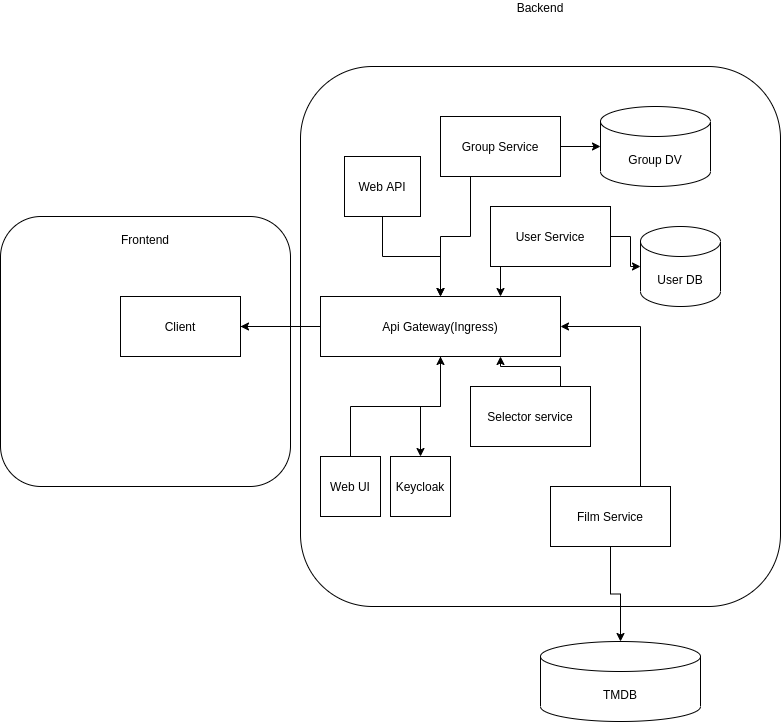

The diagram above was exported from draw.io. Its source (the exported page's mxGraphModel, read from the mxfile embedded in the PNG):
<mxGraphModel dx="421" dy="1878" grid="1" gridSize="10" guides="1" tooltips="1" connect="1" arrows="1" fold="1" page="1" pageScale="1" pageWidth="827" pageHeight="1169" math="0" shadow="0">
  <root>
    <mxCell id="0" />
    <mxCell id="1" parent="0" />
    <mxCell id="dEYlFLJWehFDpBfxTOV8-1" value="Frontend&lt;br&gt;&lt;br&gt;&lt;br&gt;&lt;br&gt;&lt;br&gt;&lt;br&gt;&lt;br&gt;&lt;br&gt;&lt;br&gt;&lt;br&gt;&lt;br&gt;&lt;br&gt;&lt;br&gt;&lt;br&gt;&lt;br&gt;&lt;br&gt;&lt;br&gt;" style="rounded=1;whiteSpace=wrap;html=1;" vertex="1" parent="1">
      <mxGeometry x="10" y="160" width="290" height="270" as="geometry" />
    </mxCell>
    <mxCell id="dEYlFLJWehFDpBfxTOV8-26" value="" style="edgeStyle=orthogonalEdgeStyle;rounded=0;orthogonalLoop=1;jettySize=auto;html=1;" edge="1" parent="1" source="dEYlFLJWehFDpBfxTOV8-2" target="dEYlFLJWehFDpBfxTOV8-4">
      <mxGeometry relative="1" as="geometry" />
    </mxCell>
    <mxCell id="dEYlFLJWehFDpBfxTOV8-2" value="Client" style="rounded=0;whiteSpace=wrap;html=1;" vertex="1" parent="1">
      <mxGeometry x="130" y="240" width="120" height="60" as="geometry" />
    </mxCell>
    <mxCell id="dEYlFLJWehFDpBfxTOV8-3" value="Backend&lt;br&gt;&lt;br&gt;&lt;br&gt;&lt;br&gt;&lt;br&gt;&lt;br&gt;&lt;br&gt;&lt;br&gt;&lt;br&gt;&lt;br&gt;&lt;br&gt;&lt;br&gt;&lt;br&gt;&lt;br&gt;&lt;br&gt;&lt;br&gt;&lt;br&gt;&lt;br&gt;&lt;br&gt;&lt;br&gt;&lt;br&gt;&lt;br&gt;&lt;br&gt;&lt;br&gt;&lt;br&gt;&lt;br&gt;&lt;br&gt;&lt;br&gt;&lt;br&gt;&lt;br&gt;&lt;br&gt;&lt;br&gt;&lt;br&gt;&lt;br&gt;&lt;br&gt;&lt;br&gt;&lt;br&gt;&lt;br&gt;&lt;br&gt;&lt;br&gt;&lt;br&gt;&lt;br&gt;&lt;br&gt;&lt;br&gt;&lt;br&gt;&lt;br&gt;&lt;br&gt;&lt;br&gt;" style="rounded=1;whiteSpace=wrap;html=1;" vertex="1" parent="1">
      <mxGeometry x="310" y="10" width="480" height="540" as="geometry" />
    </mxCell>
    <mxCell id="dEYlFLJWehFDpBfxTOV8-8" value="" style="edgeStyle=orthogonalEdgeStyle;rounded=0;orthogonalLoop=1;jettySize=auto;html=1;" edge="1" parent="1" source="dEYlFLJWehFDpBfxTOV8-4" target="dEYlFLJWehFDpBfxTOV8-7">
      <mxGeometry relative="1" as="geometry" />
    </mxCell>
    <mxCell id="dEYlFLJWehFDpBfxTOV8-27" value="" style="edgeStyle=orthogonalEdgeStyle;rounded=0;orthogonalLoop=1;jettySize=auto;html=1;" edge="1" parent="1" source="dEYlFLJWehFDpBfxTOV8-4" target="dEYlFLJWehFDpBfxTOV8-2">
      <mxGeometry relative="1" as="geometry" />
    </mxCell>
    <mxCell id="dEYlFLJWehFDpBfxTOV8-4" value="Api Gateway(Ingress)" style="rounded=0;whiteSpace=wrap;html=1;" vertex="1" parent="1">
      <mxGeometry x="330" y="240" width="240" height="60" as="geometry" />
    </mxCell>
    <mxCell id="dEYlFLJWehFDpBfxTOV8-10" value="" style="edgeStyle=orthogonalEdgeStyle;rounded=0;orthogonalLoop=1;jettySize=auto;html=1;" edge="1" parent="1" source="dEYlFLJWehFDpBfxTOV8-5" target="dEYlFLJWehFDpBfxTOV8-4">
      <mxGeometry relative="1" as="geometry" />
    </mxCell>
    <mxCell id="dEYlFLJWehFDpBfxTOV8-5" value="Web API" style="rounded=0;whiteSpace=wrap;html=1;" vertex="1" parent="1">
      <mxGeometry x="354" y="100" width="76" height="60" as="geometry" />
    </mxCell>
    <mxCell id="dEYlFLJWehFDpBfxTOV8-9" value="" style="edgeStyle=orthogonalEdgeStyle;rounded=0;orthogonalLoop=1;jettySize=auto;html=1;" edge="1" parent="1" source="dEYlFLJWehFDpBfxTOV8-6" target="dEYlFLJWehFDpBfxTOV8-4">
      <mxGeometry relative="1" as="geometry" />
    </mxCell>
    <mxCell id="dEYlFLJWehFDpBfxTOV8-6" value="Web UI" style="rounded=0;whiteSpace=wrap;html=1;" vertex="1" parent="1">
      <mxGeometry x="330" y="400" width="60" height="60" as="geometry" />
    </mxCell>
    <mxCell id="dEYlFLJWehFDpBfxTOV8-7" value="Keycloak" style="rounded=0;whiteSpace=wrap;html=1;" vertex="1" parent="1">
      <mxGeometry x="400" y="400" width="60" height="60" as="geometry" />
    </mxCell>
    <mxCell id="dEYlFLJWehFDpBfxTOV8-13" style="edgeStyle=orthogonalEdgeStyle;rounded=0;orthogonalLoop=1;jettySize=auto;html=1;exitX=0.25;exitY=1;exitDx=0;exitDy=0;entryX=0.5;entryY=0;entryDx=0;entryDy=0;" edge="1" parent="1" source="dEYlFLJWehFDpBfxTOV8-11" target="dEYlFLJWehFDpBfxTOV8-4">
      <mxGeometry relative="1" as="geometry" />
    </mxCell>
    <mxCell id="dEYlFLJWehFDpBfxTOV8-20" value="" style="edgeStyle=orthogonalEdgeStyle;rounded=0;orthogonalLoop=1;jettySize=auto;html=1;" edge="1" parent="1" source="dEYlFLJWehFDpBfxTOV8-11" target="dEYlFLJWehFDpBfxTOV8-17">
      <mxGeometry relative="1" as="geometry" />
    </mxCell>
    <mxCell id="dEYlFLJWehFDpBfxTOV8-11" value="Group Service" style="rounded=0;whiteSpace=wrap;html=1;" vertex="1" parent="1">
      <mxGeometry x="450" y="60" width="120" height="60" as="geometry" />
    </mxCell>
    <mxCell id="dEYlFLJWehFDpBfxTOV8-14" style="edgeStyle=orthogonalEdgeStyle;rounded=0;orthogonalLoop=1;jettySize=auto;html=1;exitX=0.25;exitY=1;exitDx=0;exitDy=0;entryX=0.75;entryY=0;entryDx=0;entryDy=0;" edge="1" parent="1" source="dEYlFLJWehFDpBfxTOV8-12" target="dEYlFLJWehFDpBfxTOV8-4">
      <mxGeometry relative="1" as="geometry" />
    </mxCell>
    <mxCell id="dEYlFLJWehFDpBfxTOV8-21" value="" style="edgeStyle=orthogonalEdgeStyle;rounded=0;orthogonalLoop=1;jettySize=auto;html=1;" edge="1" parent="1" source="dEYlFLJWehFDpBfxTOV8-12" target="dEYlFLJWehFDpBfxTOV8-18">
      <mxGeometry relative="1" as="geometry" />
    </mxCell>
    <mxCell id="dEYlFLJWehFDpBfxTOV8-12" value="User Service" style="rounded=0;whiteSpace=wrap;html=1;" vertex="1" parent="1">
      <mxGeometry x="500" y="150" width="120" height="60" as="geometry" />
    </mxCell>
    <mxCell id="dEYlFLJWehFDpBfxTOV8-24" style="edgeStyle=orthogonalEdgeStyle;rounded=0;orthogonalLoop=1;jettySize=auto;html=1;exitX=0.75;exitY=0;exitDx=0;exitDy=0;entryX=1;entryY=0.5;entryDx=0;entryDy=0;" edge="1" parent="1" source="dEYlFLJWehFDpBfxTOV8-15" target="dEYlFLJWehFDpBfxTOV8-4">
      <mxGeometry relative="1" as="geometry" />
    </mxCell>
    <mxCell id="dEYlFLJWehFDpBfxTOV8-25" value="" style="edgeStyle=orthogonalEdgeStyle;rounded=0;orthogonalLoop=1;jettySize=auto;html=1;" edge="1" parent="1" source="dEYlFLJWehFDpBfxTOV8-15" target="dEYlFLJWehFDpBfxTOV8-19">
      <mxGeometry relative="1" as="geometry" />
    </mxCell>
    <mxCell id="dEYlFLJWehFDpBfxTOV8-15" value="Film Service" style="rounded=0;whiteSpace=wrap;html=1;" vertex="1" parent="1">
      <mxGeometry x="560" y="430" width="120" height="60" as="geometry" />
    </mxCell>
    <mxCell id="dEYlFLJWehFDpBfxTOV8-23" style="edgeStyle=orthogonalEdgeStyle;rounded=0;orthogonalLoop=1;jettySize=auto;html=1;exitX=0.75;exitY=0;exitDx=0;exitDy=0;entryX=0.75;entryY=1;entryDx=0;entryDy=0;" edge="1" parent="1" source="dEYlFLJWehFDpBfxTOV8-16" target="dEYlFLJWehFDpBfxTOV8-4">
      <mxGeometry relative="1" as="geometry" />
    </mxCell>
    <mxCell id="dEYlFLJWehFDpBfxTOV8-16" value="Selector service" style="rounded=0;whiteSpace=wrap;html=1;" vertex="1" parent="1">
      <mxGeometry x="480" y="330" width="120" height="60" as="geometry" />
    </mxCell>
    <mxCell id="dEYlFLJWehFDpBfxTOV8-17" value="Group DV" style="shape=cylinder3;whiteSpace=wrap;html=1;boundedLbl=1;backgroundOutline=1;size=15;" vertex="1" parent="1">
      <mxGeometry x="610" y="50" width="110" height="80" as="geometry" />
    </mxCell>
    <mxCell id="dEYlFLJWehFDpBfxTOV8-18" value="User DB" style="shape=cylinder3;whiteSpace=wrap;html=1;boundedLbl=1;backgroundOutline=1;size=15;" vertex="1" parent="1">
      <mxGeometry x="650" y="170" width="80" height="80" as="geometry" />
    </mxCell>
    <mxCell id="dEYlFLJWehFDpBfxTOV8-19" value="TMDB" style="shape=cylinder3;whiteSpace=wrap;html=1;boundedLbl=1;backgroundOutline=1;size=15;" vertex="1" parent="1">
      <mxGeometry x="550" y="585" width="160" height="80" as="geometry" />
    </mxCell>
  </root>
</mxGraphModel>